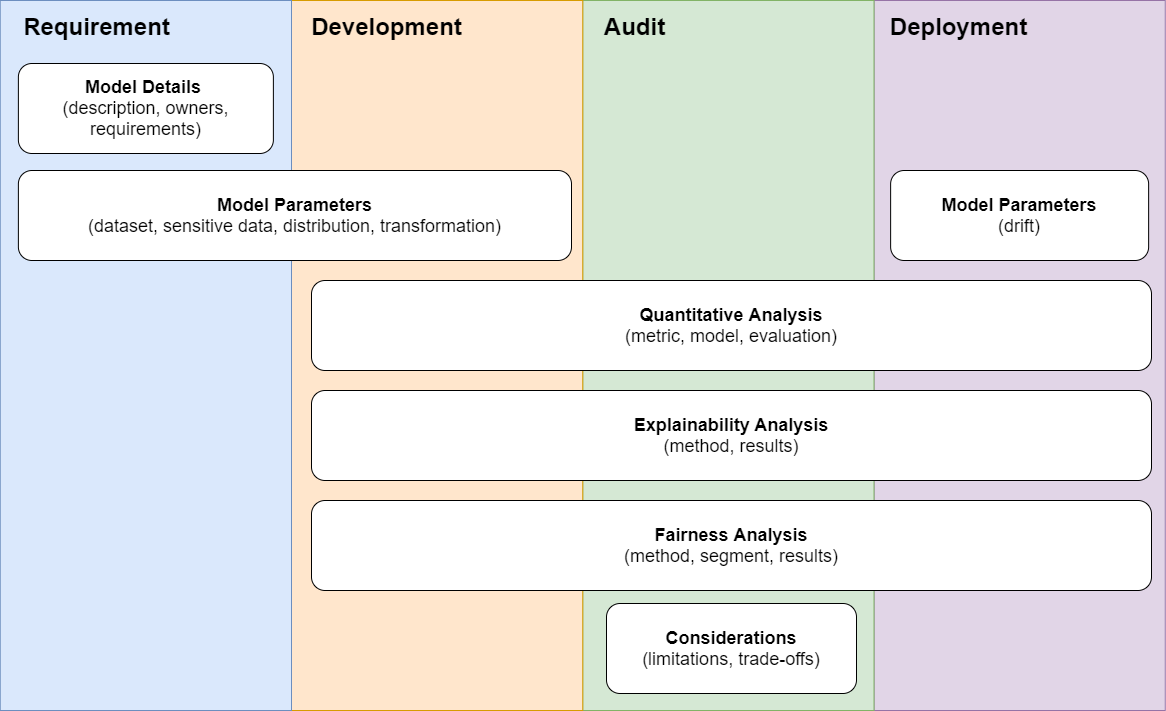

The diagram above was exported from draw.io. Its source (the exported page's mxGraphModel, read from the mxfile embedded in the PNG):
<mxGraphModel dx="1422" dy="794" grid="1" gridSize="10" guides="1" tooltips="1" connect="1" arrows="1" fold="1" page="1" pageScale="1" pageWidth="1169" pageHeight="827" math="0" shadow="0">
  <root>
    <mxCell id="0" />
    <mxCell id="1" parent="0" />
    <mxCell id="J1H5BY6b2hrQ6n-7x4eb-18" value="" style="rounded=0;whiteSpace=wrap;html=1;fillColor=#e1d5e7;strokeColor=#9673a6;" vertex="1" parent="1">
      <mxGeometry x="912.5" y="90" width="291.25" height="710" as="geometry" />
    </mxCell>
    <mxCell id="J1H5BY6b2hrQ6n-7x4eb-17" value="" style="rounded=0;whiteSpace=wrap;html=1;fillColor=#d5e8d4;strokeColor=#82b366;" vertex="1" parent="1">
      <mxGeometry x="621.25" y="90" width="291.25" height="710" as="geometry" />
    </mxCell>
    <mxCell id="J1H5BY6b2hrQ6n-7x4eb-16" value="" style="rounded=0;whiteSpace=wrap;html=1;fillColor=#ffe6cc;strokeColor=#d79b00;" vertex="1" parent="1">
      <mxGeometry x="330" y="90" width="291.25" height="710" as="geometry" />
    </mxCell>
    <mxCell id="J1H5BY6b2hrQ6n-7x4eb-8" value="" style="rounded=0;whiteSpace=wrap;html=1;fillColor=#dae8fc;strokeColor=#6c8ebf;" vertex="1" parent="1">
      <mxGeometry x="38.75" y="90" width="291.25" height="710" as="geometry" />
    </mxCell>
    <mxCell id="J1H5BY6b2hrQ6n-7x4eb-1" value="&lt;font style=&quot;font-size: 18px&quot;&gt;&lt;b&gt;Model Details &lt;br&gt;&lt;/b&gt;(description, owners, requirements)&lt;/font&gt;" style="rounded=1;whiteSpace=wrap;html=1;" vertex="1" parent="1">
      <mxGeometry x="56.88" y="153" width="255" height="90" as="geometry" />
    </mxCell>
    <mxCell id="J1H5BY6b2hrQ6n-7x4eb-2" value="&lt;font style=&quot;font-size: 18px&quot;&gt;&lt;b&gt;Model Parameters&lt;br&gt;&lt;/b&gt;(dataset, sensitive data, distribution, transformation)&lt;/font&gt;" style="rounded=1;whiteSpace=wrap;html=1;" vertex="1" parent="1">
      <mxGeometry x="56.88" y="260" width="553.12" height="90" as="geometry" />
    </mxCell>
    <mxCell id="J1H5BY6b2hrQ6n-7x4eb-3" value="&lt;font style=&quot;font-size: 18px&quot;&gt;&lt;b&gt;Quantitative Analysis&lt;br&gt;&lt;/b&gt;(metric, model, evaluation)&lt;/font&gt;" style="rounded=1;whiteSpace=wrap;html=1;" vertex="1" parent="1">
      <mxGeometry x="350" y="370" width="840" height="90" as="geometry" />
    </mxCell>
    <mxCell id="J1H5BY6b2hrQ6n-7x4eb-4" value="&lt;font style=&quot;font-size: 18px&quot;&gt;&lt;b&gt;Explainability&amp;nbsp;Analysis&lt;/b&gt;&lt;br&gt;(method, results)&lt;/font&gt;" style="rounded=1;whiteSpace=wrap;html=1;" vertex="1" parent="1">
      <mxGeometry x="350" y="480" width="840" height="90" as="geometry" />
    </mxCell>
    <mxCell id="J1H5BY6b2hrQ6n-7x4eb-5" value="&lt;font style=&quot;font-size: 18px&quot;&gt;&lt;b&gt;Fairness Analysis&lt;/b&gt;&lt;br&gt;(method, segment, results)&lt;/font&gt;" style="rounded=1;whiteSpace=wrap;html=1;" vertex="1" parent="1">
      <mxGeometry x="350" y="590" width="840" height="90" as="geometry" />
    </mxCell>
    <mxCell id="J1H5BY6b2hrQ6n-7x4eb-7" value="&lt;font style=&quot;font-size: 18px&quot;&gt;&lt;b&gt;Considerations&lt;br&gt;&lt;/b&gt;(limitations, trade-offs)&lt;/font&gt;" style="rounded=1;whiteSpace=wrap;html=1;" vertex="1" parent="1">
      <mxGeometry x="645" y="693" width="250" height="90" as="geometry" />
    </mxCell>
    <mxCell id="J1H5BY6b2hrQ6n-7x4eb-13" value="&lt;b&gt;&lt;font style=&quot;font-size: 24px&quot;&gt;Requirement&lt;/font&gt;&lt;/b&gt;" style="text;html=1;resizable=0;autosize=1;align=center;verticalAlign=middle;points=[];fillColor=none;strokeColor=none;rounded=0;" vertex="1" parent="1">
      <mxGeometry x="55" y="106" width="160" height="20" as="geometry" />
    </mxCell>
    <mxCell id="J1H5BY6b2hrQ6n-7x4eb-14" value="&lt;b&gt;&lt;font style=&quot;font-size: 24px&quot;&gt;Development&lt;/font&gt;&lt;/b&gt;" style="text;html=1;resizable=0;autosize=1;align=center;verticalAlign=middle;points=[];fillColor=none;strokeColor=none;rounded=0;" vertex="1" parent="1">
      <mxGeometry x="340" y="106" width="170" height="20" as="geometry" />
    </mxCell>
    <mxCell id="J1H5BY6b2hrQ6n-7x4eb-15" value="&lt;b&gt;&lt;font style=&quot;font-size: 24px&quot;&gt;Audit&lt;/font&gt;&lt;/b&gt;" style="text;html=1;resizable=0;autosize=1;align=center;verticalAlign=middle;points=[];fillColor=none;strokeColor=none;rounded=0;" vertex="1" parent="1">
      <mxGeometry x="633" y="106" width="80" height="20" as="geometry" />
    </mxCell>
    <mxCell id="J1H5BY6b2hrQ6n-7x4eb-19" value="&lt;b&gt;&lt;font style=&quot;font-size: 24px&quot;&gt;Deployment&lt;/font&gt;&lt;/b&gt;" style="text;html=1;resizable=0;autosize=1;align=center;verticalAlign=middle;points=[];fillColor=none;strokeColor=none;rounded=0;" vertex="1" parent="1">
      <mxGeometry x="922" y="106" width="150" height="20" as="geometry" />
    </mxCell>
    <mxCell id="J1H5BY6b2hrQ6n-7x4eb-20" value="&lt;font style=&quot;font-size: 18px&quot;&gt;&lt;b&gt;Model Parameters&lt;br&gt;&lt;/b&gt;(drift)&lt;/font&gt;" style="rounded=1;whiteSpace=wrap;html=1;" vertex="1" parent="1">
      <mxGeometry x="929.13" y="260" width="258" height="90" as="geometry" />
    </mxCell>
  </root>
</mxGraphModel>